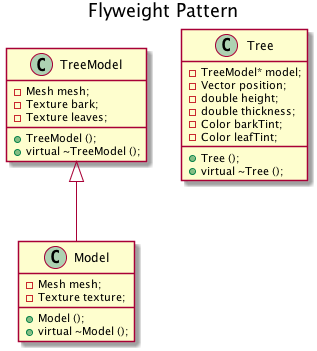

The diagram above was rendered by PlantUML. Its source (embedded in the PNG):
@startuml
title Flyweight Pattern

TreeModel <|-- Model

class Tree {
  -TreeModel* model;
  -Vector position;
  -double height;
  -double thickness;
  -Color barkTint;
  -Color leafTint;
  +Tree ();
  +virtual ~Tree ();
}

class Model {
  -Mesh mesh;
  -Texture texture;
  +Model ();
  +virtual ~Model ();
}

class TreeModel {
  -Mesh mesh;
  -Texture bark;
  -Texture leaves;
  +TreeModel ();
  +virtual ~TreeModel ();
}
@enduml